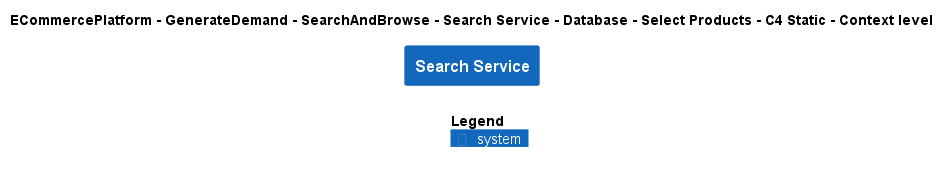

The diagram above was rendered by PlantUML. Its source (embedded in the PNG):
@startuml
!include ..\..\..\..\..\..\..\..\..\.c4s\C4_Context.puml

AddElementTag("c4interflow:lifecycle:new", $bgColor=green, $fontColor=#ffffff, $borderColor=green, $shadowing="False")
AddElementTag("c4interflow:lifecycle:changed", $bgColor=orange, $fontColor=#ffffff, $borderColor=orange, $shadowing="False")
AddElementTag("c4interflow:lifecycle:removed", $bgColor=red, $fontColor=#ffffff, $borderColor=red, $shadowing="False")

AddRelTag("c4interflow:lifecycle:new", $textColor=green, $lineColor=green)
AddRelTag("c4interflow:lifecycle:changed", $textColor=orange, $lineColor=orange)
AddRelTag("c4interflow:lifecycle:removed", $textColor=red, $lineColor=red)

SHOW_PERSON_PORTRAIT()
LAYOUT_TOP_DOWN()

skinparam linetype polyline

title ECommercePlatform - GenerateDemand - SearchAndBrowse - Search Service - Database - Select Products - C4 Static - Context level

System(ECommercePlatform.GenerateDemand.SearchAndBrowse.SoftwareSystems.SearchService, "Search Service", "")



SHOW_LEGEND()
@enduml